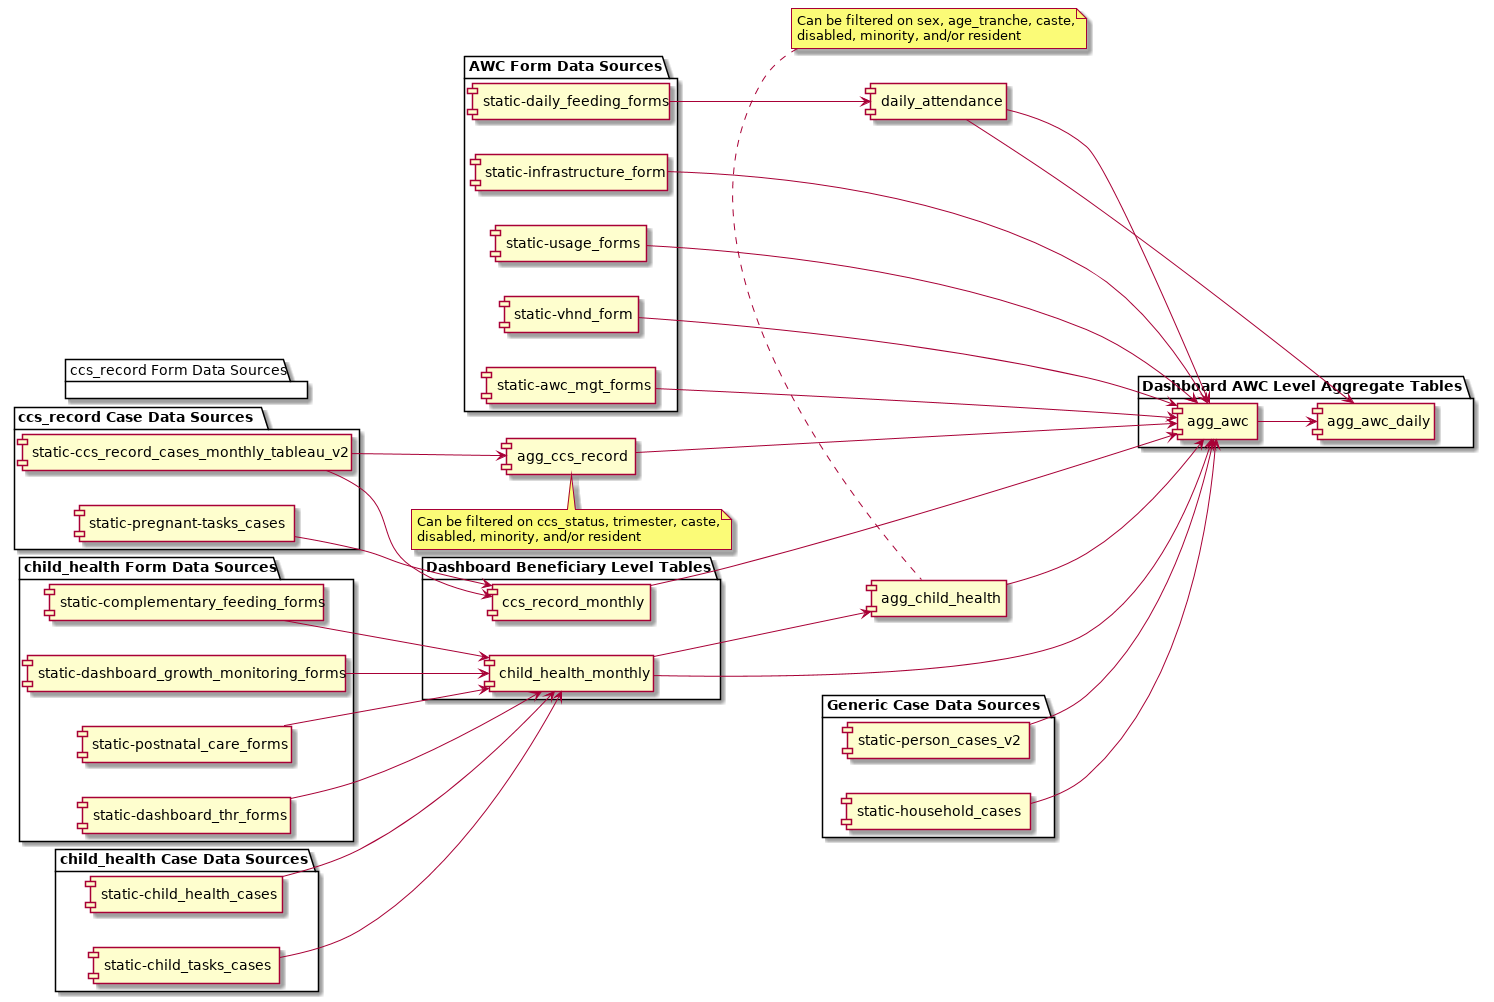

The diagram above was rendered by PlantUML. Its source (embedded in the PNG):
@startuml
left to right direction
package "Generic Case Data Sources" {
  [static-person_cases_v2]
  [static-household_cases]
}

package "AWC Form Data Sources" {
  [static-usage_forms]
  [static-vhnd_form]
  [static-awc_mgt_forms]
  [static-infrastructure_form]
  [static-daily_feeding_forms]
}

package "child_health Form Data Sources" {
  [static-complementary_feeding_forms]
  [static-dashboard_growth_monitoring_forms]
  [static-postnatal_care_forms]
  [static-dashboard_thr_forms]
}

package "child_health Case Data Sources" {
  [static-child_health_cases]
  [static-child_tasks_cases]
}

package "ccs_record Case Data Sources" {
  [static-ccs_record_cases_monthly_tableau_v2]
  [static-pregnant-tasks_cases]
}

package "ccs_record Form Data Sources" {
}

package "Dashboard Beneficiary Level Tables" {
  [child_health_monthly]
  [ccs_record_monthly]
}

[daily_attendance]

[agg_child_health]
[agg_ccs_record]

note top of "agg_child_health"
  Can be filtered on sex, age_tranche, caste,
  disabled, minority, and/or resident
end note

note bottom of "agg_ccs_record"
  Can be filtered on ccs_status, trimester, caste,
  disabled, minority, and/or resident
end note

package "Dashboard AWC Level Aggregate Tables" {
  [agg_awc]
  [agg_awc_daily]
}

[static-postnatal_care_forms] --> [child_health_monthly]
[static-complementary_feeding_forms] --> [child_health_monthly]
[static-dashboard_growth_monitoring_forms] --> [child_health_monthly]
[static-child_health_cases] --> [child_health_monthly]
[static-dashboard_thr_forms] --> [child_health_monthly]
[static-child_tasks_cases] --> [child_health_monthly]

[static-ccs_record_cases_monthly_tableau_v2] --> [ccs_record_monthly]
[static-pregnant-tasks_cases] --> [ccs_record_monthly]

[static-daily_feeding_forms] --> [daily_attendance]

[child_health_monthly] --> [agg_child_health]

[static-ccs_record_cases_monthly_tableau_v2] --> [agg_ccs_record]

[daily_attendance] --> [agg_awc]
[agg_child_health] --> [agg_awc]
[agg_ccs_record] --> [agg_awc]
[static-household_cases] --> [agg_awc]
[static-person_cases_v2] --> [agg_awc]
[child_health_monthly] --> [agg_awc]
[ccs_record_monthly] --> [agg_awc]
[static-usage_forms] --> [agg_awc]
[static-vhnd_form] --> [agg_awc]
[static-awc_mgt_forms] --> [agg_awc]
[static-infrastructure_form] --> [agg_awc]

[agg_awc] --> [agg_awc_daily]
[daily_attendance] --> [agg_awc_daily]
@enduml